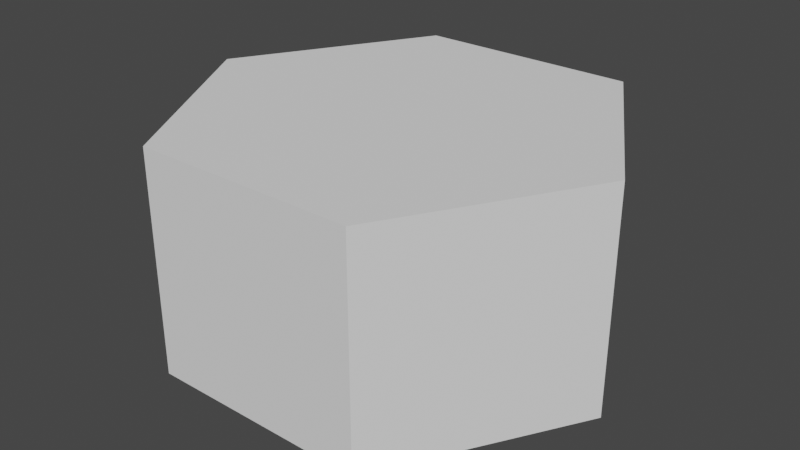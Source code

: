 # Source: tile.blend  (saved by Blender 3.4.6; exported with 4.5.12 LTS)
import bpy
from mathutils import Matrix  # noqa: F401  (used for matrix-valued properties, if any)

bpy.ops.wm.read_factory_settings(use_empty=True)
scene = bpy.context.scene
scene.name = 'Scene'

# ---- collections
col_collection = bpy.data.collections.new('Collection'); scene.collection.children.link(col_collection)

# ---- world
world_world = bpy.data.worlds.new('World'); scene.world = world_world
world_world.use_nodes = True; world_world.node_tree.nodes.clear()
_N = world_world.node_tree.nodes; _L = world_world.node_tree.links
n0 = _N.new('ShaderNodeOutputWorld'); n0.name = 'World Output'; n0.location = (300, 300)
n1 = _N.new('ShaderNodeBackground'); n1.name = 'Background'; n1.location = (10, 300)
n1.inputs[0].default_value = (0.05088, 0.05088, 0.05088, 1.0)
_L.new(n1.outputs[0], n0.inputs[0])
n0.is_active_output = True
world_world.color = (0.05088, 0.05088, 0.05088)
world_world.use_sun_shadow = False
world_world.sun_shadow_jitter_overblur = 0.0

# ---- meshes
me_cylinder = bpy.data.meshes.new('Cylinder')
me_cylinder.from_pydata([(-1.0, 0.0, 2.98e-08), (-1.0, 0.0, 1.0), (-0.5, 0.866, 2.98e-08), (-0.5, 0.866, 1.0), (0.5, 0.866, 2.98e-08), (0.5, 0.866, 1.0), (1.0, 0.0, 2.98e-08), (1.0, 0.0, 1.0), (0.5, -0.866, 2.98e-08), (0.5, -0.866, 1.0), (-0.5, -0.866, 2.98e-08), (-0.5, -0.866, 1.0)], [], [(0, 1, 3, 2), (2, 3, 5, 4), (4, 5, 7, 6), (6, 7, 9, 8), (3, 1, 11, 9, 7, 5), (8, 9, 11, 10), (10, 11, 1, 0)])
_uv = me_cylinder.uv_layers.new(name='UVMap')
_uv.uv.foreach_set('vector', [1.0, 0.5, 1.0, 1.0, 0.8333, 1.0, 0.8333, 0.5, 0.8333, 0.5, 0.8333, 1.0, 0.6667, 1.0, 0.6667, 0.5, 0.6667, 0.5, 0.6667, 1.0, 0.5, 1.0, 0.5, 0.5, 0.5, 0.5, 0.5, 1.0, 0.3333, 1.0, 0.3333, 0.5, 0.4578, 0.37, 0.25, 0.49, 0.04215, 0.37, 0.04215, 0.13, 0.25, 0.01, 0.4578, 0.13, 0.3333, 0.5, 0.3333, 1.0, 0.1667, 1.0, 0.1667, 0.5, 0.1667, 0.5, 0.1667, 1.0, -8.941e-08, 1.0, -8.941e-08, 0.5])
me_cylinder.update()

# ---- objects
ob_model_convcol = bpy.data.objects.new('Model-convcol', me_cylinder)

# ---- transforms, parenting, visibility, modifiers, constraints
ob_model_convcol.location = (0.0, 0.0, 0.0)

# ---- collection membership
col_collection.objects.link(ob_model_convcol)

# ---- scene / render settings (as saved in the file)
scene.frame_start = 1; scene.frame_end = 250; scene.frame_set(1)
scene.render.engine = 'BLENDER_EEVEE_NEXT'
scene.cycles.sampling_pattern = 'TABULATED_SOBOL'
scene.cycles.use_light_tree = False
scene.view_settings.view_transform = 'Filmic'
bpy.context.view_layer.update()

# ---- added for rendering (the .blend has no active camera and no usable light): camera, sun
cam_auto = bpy.data.cameras.new('AutoCamera')
cam_auto.lens = 50.0
cam_auto.sensor_width = 36.0
cam_auto.clip_end = 1000.0
ob_auto_camera = bpy.data.objects.new('AutoCamera', cam_auto)
scene.collection.objects.link(ob_auto_camera)
ob_auto_camera.location = (2.61693, -3.14032, 2.59354)
ob_auto_camera.rotation_euler = (1.09748, -7.21219e-08, 0.694738)
scene.camera = ob_auto_camera
light_auto_sun = bpy.data.lights.new('AutoSun', 'SUN')
light_auto_sun.energy = 3.0
light_auto_sun.angle = 0.0523599
ob_auto_sun = bpy.data.objects.new('AutoSun', light_auto_sun)
scene.collection.objects.link(ob_auto_sun)
ob_auto_sun.rotation_euler = (0.872665, 0.174533, 0.523599)
bpy.context.view_layer.update()
